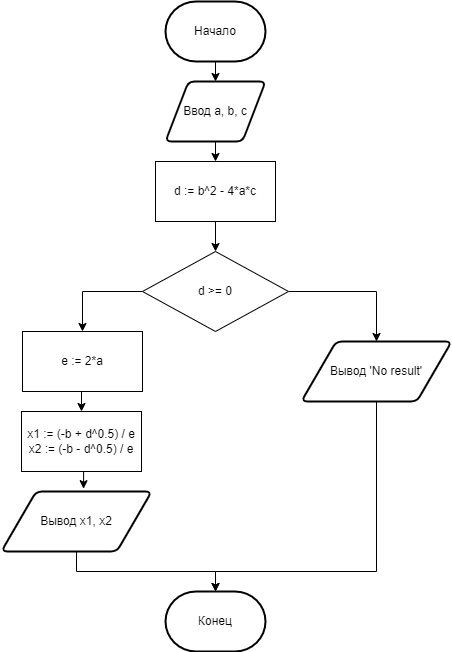

The diagram above was exported from draw.io. Its source (the exported page's mxGraphModel, read from the mxfile embedded in the PNG):
<mxGraphModel dx="1038" dy="649" grid="1" gridSize="10" guides="1" tooltips="1" connect="1" arrows="1" fold="1" page="1" pageScale="1" pageWidth="827" pageHeight="1169" math="0" shadow="0">
  <root>
    <mxCell id="0" />
    <mxCell id="1" parent="0" />
    <mxCell id="WYN67hGDypSFFySXOFfl-7" style="edgeStyle=orthogonalEdgeStyle;rounded=0;orthogonalLoop=1;jettySize=auto;html=1;exitX=0.5;exitY=1;exitDx=0;exitDy=0;exitPerimeter=0;entryX=0.5;entryY=0;entryDx=0;entryDy=0;" edge="1" parent="1" source="WYN67hGDypSFFySXOFfl-1" target="WYN67hGDypSFFySXOFfl-4">
      <mxGeometry relative="1" as="geometry" />
    </mxCell>
    <mxCell id="WYN67hGDypSFFySXOFfl-1" value="Начало" style="strokeWidth=2;html=1;shape=mxgraph.flowchart.terminator;whiteSpace=wrap;" vertex="1" parent="1">
      <mxGeometry x="364" y="60" width="100" height="60" as="geometry" />
    </mxCell>
    <mxCell id="WYN67hGDypSFFySXOFfl-2" value="Конец" style="strokeWidth=2;html=1;shape=mxgraph.flowchart.terminator;whiteSpace=wrap;" vertex="1" parent="1">
      <mxGeometry x="364" y="650" width="100" height="60" as="geometry" />
    </mxCell>
    <mxCell id="WYN67hGDypSFFySXOFfl-8" style="edgeStyle=orthogonalEdgeStyle;rounded=0;orthogonalLoop=1;jettySize=auto;html=1;exitX=0.5;exitY=1;exitDx=0;exitDy=0;entryX=0.5;entryY=0;entryDx=0;entryDy=0;entryPerimeter=0;" edge="1" parent="1" source="WYN67hGDypSFFySXOFfl-4">
      <mxGeometry relative="1" as="geometry">
        <mxPoint x="414" y="220" as="targetPoint" />
      </mxGeometry>
    </mxCell>
    <mxCell id="WYN67hGDypSFFySXOFfl-4" value="Ввод a, b, c" style="shape=parallelogram;html=1;strokeWidth=2;perimeter=parallelogramPerimeter;whiteSpace=wrap;rounded=1;arcSize=12;size=0.23;" vertex="1" parent="1">
      <mxGeometry x="364" y="140" width="100" height="60" as="geometry" />
    </mxCell>
    <mxCell id="WYN67hGDypSFFySXOFfl-18" style="edgeStyle=orthogonalEdgeStyle;rounded=0;orthogonalLoop=1;jettySize=auto;html=1;exitX=0.5;exitY=1;exitDx=0;exitDy=0;entryX=0.5;entryY=0;entryDx=0;entryDy=0;" edge="1" parent="1" source="WYN67hGDypSFFySXOFfl-6" target="WYN67hGDypSFFySXOFfl-17">
      <mxGeometry relative="1" as="geometry" />
    </mxCell>
    <mxCell id="WYN67hGDypSFFySXOFfl-6" value="d := b^2 - 4*a*c" style="rounded=0;whiteSpace=wrap;html=1;" vertex="1" parent="1">
      <mxGeometry x="354" y="220" width="120" height="60" as="geometry" />
    </mxCell>
    <mxCell id="WYN67hGDypSFFySXOFfl-23" style="edgeStyle=orthogonalEdgeStyle;rounded=0;orthogonalLoop=1;jettySize=auto;html=1;exitX=0.5;exitY=1;exitDx=0;exitDy=0;entryX=0.5;entryY=0;entryDx=0;entryDy=0;" edge="1" parent="1" source="WYN67hGDypSFFySXOFfl-16" target="WYN67hGDypSFFySXOFfl-22">
      <mxGeometry relative="1" as="geometry" />
    </mxCell>
    <mxCell id="WYN67hGDypSFFySXOFfl-16" value="e := 2*a" style="rounded=0;whiteSpace=wrap;html=1;" vertex="1" parent="1">
      <mxGeometry x="221" y="390" width="120" height="60" as="geometry" />
    </mxCell>
    <mxCell id="WYN67hGDypSFFySXOFfl-21" style="edgeStyle=orthogonalEdgeStyle;rounded=0;orthogonalLoop=1;jettySize=auto;html=1;exitX=0;exitY=0.5;exitDx=0;exitDy=0;entryX=0.5;entryY=0;entryDx=0;entryDy=0;" edge="1" parent="1" source="WYN67hGDypSFFySXOFfl-17" target="WYN67hGDypSFFySXOFfl-16">
      <mxGeometry relative="1" as="geometry" />
    </mxCell>
    <mxCell id="WYN67hGDypSFFySXOFfl-24" style="edgeStyle=orthogonalEdgeStyle;rounded=0;orthogonalLoop=1;jettySize=auto;html=1;exitX=1;exitY=0.5;exitDx=0;exitDy=0;" edge="1" parent="1" source="WYN67hGDypSFFySXOFfl-17" target="WYN67hGDypSFFySXOFfl-20">
      <mxGeometry relative="1" as="geometry" />
    </mxCell>
    <mxCell id="WYN67hGDypSFFySXOFfl-17" value="d &amp;gt;= 0" style="rhombus;whiteSpace=wrap;html=1;" vertex="1" parent="1">
      <mxGeometry x="341" y="310" width="146" height="80" as="geometry" />
    </mxCell>
    <mxCell id="WYN67hGDypSFFySXOFfl-28" style="edgeStyle=orthogonalEdgeStyle;rounded=0;orthogonalLoop=1;jettySize=auto;html=1;exitX=0.5;exitY=1;exitDx=0;exitDy=0;entryX=0.5;entryY=0;entryDx=0;entryDy=0;entryPerimeter=0;" edge="1" parent="1" source="WYN67hGDypSFFySXOFfl-20" target="WYN67hGDypSFFySXOFfl-2">
      <mxGeometry relative="1" as="geometry">
        <Array as="points">
          <mxPoint x="575" y="630" />
          <mxPoint x="414" y="630" />
        </Array>
      </mxGeometry>
    </mxCell>
    <mxCell id="WYN67hGDypSFFySXOFfl-20" value="Вывод 'No result'" style="shape=parallelogram;html=1;strokeWidth=2;perimeter=parallelogramPerimeter;whiteSpace=wrap;rounded=1;arcSize=12;size=0.23;" vertex="1" parent="1">
      <mxGeometry x="500" y="400" width="150" height="60" as="geometry" />
    </mxCell>
    <mxCell id="WYN67hGDypSFFySXOFfl-26" style="edgeStyle=orthogonalEdgeStyle;rounded=0;orthogonalLoop=1;jettySize=auto;html=1;exitX=0.5;exitY=1;exitDx=0;exitDy=0;entryX=0.547;entryY=-0.047;entryDx=0;entryDy=0;entryPerimeter=0;" edge="1" parent="1" source="WYN67hGDypSFFySXOFfl-22" target="WYN67hGDypSFFySXOFfl-25">
      <mxGeometry relative="1" as="geometry" />
    </mxCell>
    <mxCell id="WYN67hGDypSFFySXOFfl-22" value="x1 := (-b + d^0.5) / e&lt;br&gt;x2 := (-b - d^0.5) / e" style="rounded=0;whiteSpace=wrap;html=1;" vertex="1" parent="1">
      <mxGeometry x="220" y="470" width="120" height="60" as="geometry" />
    </mxCell>
    <mxCell id="WYN67hGDypSFFySXOFfl-27" style="edgeStyle=orthogonalEdgeStyle;rounded=0;orthogonalLoop=1;jettySize=auto;html=1;exitX=0.5;exitY=1;exitDx=0;exitDy=0;entryX=0.5;entryY=0;entryDx=0;entryDy=0;entryPerimeter=0;" edge="1" parent="1" source="WYN67hGDypSFFySXOFfl-25" target="WYN67hGDypSFFySXOFfl-2">
      <mxGeometry relative="1" as="geometry" />
    </mxCell>
    <mxCell id="WYN67hGDypSFFySXOFfl-25" value="Вывод x1, x2" style="shape=parallelogram;html=1;strokeWidth=2;perimeter=parallelogramPerimeter;whiteSpace=wrap;rounded=1;arcSize=12;size=0.23;" vertex="1" parent="1">
      <mxGeometry x="200" y="550" width="150" height="60" as="geometry" />
    </mxCell>
  </root>
</mxGraphModel>